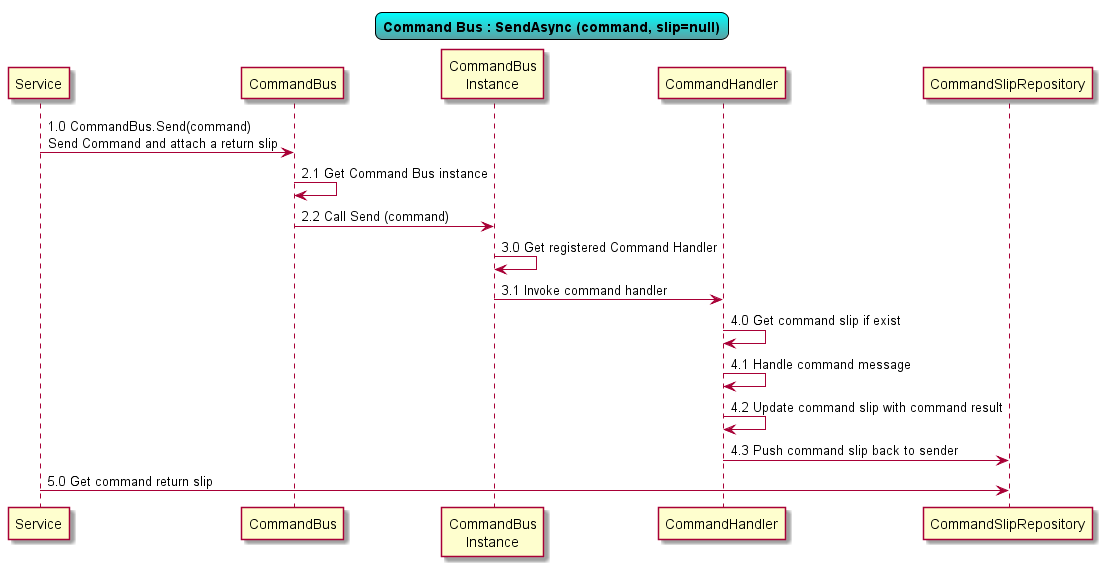

The diagram above was rendered by PlantUML. Its source (embedded in the PNG):
@startuml

skinparam {
	backgroundColor white
	titleBorderRoundCorner 15
	titleBorderThickness 1
	titleBorderColor black
	titleBackgroundColor Aqua-CadetBlue
	}

title Command Bus : SendAsync (command, slip=null)

Service -> CommandBus :1.0 CommandBus.Send(command)\nSend Command and attach a return slip
CommandBus -> CommandBus :2.1 Get Command Bus instance
CommandBus -> "CommandBus\nInstance" as _bus :2.2 Call Send (command)
_bus -> _bus :3.0 Get registered Command Handler
_bus -> CommandHandler :3.1 Invoke command handler
CommandHandler -> CommandHandler : 4.0 Get command slip if exist
CommandHandler -> CommandHandler : 4.1 Handle command message
CommandHandler -> CommandHandler : 4.2 Update command slip with command result
CommandHandler -> CommandSlipRepository : 4.3 Push command slip back to sender
Service -> CommandSlipRepository : 5.0 Get command return slip

@enduml